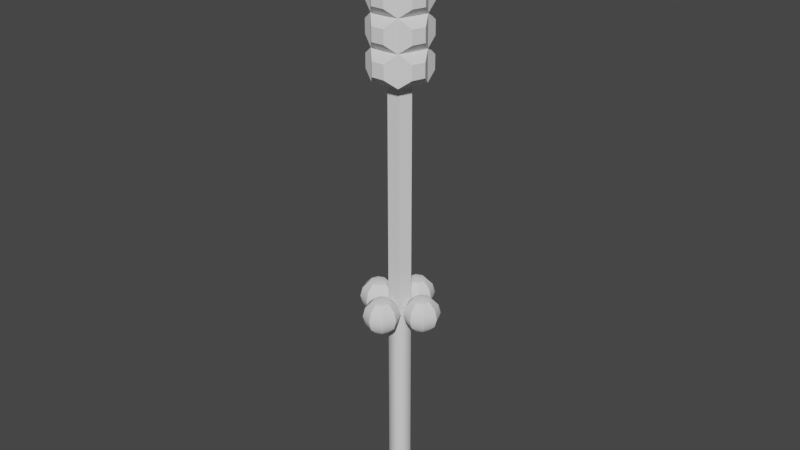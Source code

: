 # Source: cutObj_5.blend  (saved by Blender 2.93.21; exported with 4.5.12 LTS)
import bpy
from mathutils import Matrix  # noqa: F401  (used for matrix-valued properties, if any)

bpy.ops.wm.read_factory_settings(use_empty=True)
scene = bpy.context.scene
scene.name = 'Scene'

# ---- node groups
ng_auto_smooth = bpy.data.node_groups.new('Auto Smooth', 'GeometryNodeTree')
_s = ng_auto_smooth.interface.new_socket(name='Geometry', in_out='OUTPUT', socket_type='NodeSocketGeometry')
_s = ng_auto_smooth.interface.new_socket(name='Geometry', in_out='INPUT', socket_type='NodeSocketGeometry')
_s = ng_auto_smooth.interface.new_socket(name='Angle', in_out='INPUT', socket_type='NodeSocketFloat')
_s.subtype = 'ANGLE'
_s.min_value = 0.0
_s.max_value = 3.142
ng_auto_smooth.is_modifier = True
_N = ng_auto_smooth.nodes; _L = ng_auto_smooth.links
n0 = _N.new('NodeGroupOutput'); n0.name = 'Group Output'; n0.location = (480, -100)
n1 = _N.new('NodeGroupInput'); n1.name = 'Group Input'; n1.location = (-420, -300)
n2 = _N.new('NodeGroupInput'); n2.name = 'Group Input.001'; n2.location = (-60, -100)
n3 = _N.new('GeometryNodeSetShadeSmooth'); n3.name = 'Set Shade Smooth'; n3.location = (120, -100)
n3.domain = 'EDGE'
n4 = _N.new('GeometryNodeSetShadeSmooth'); n4.name = 'Set Shade Smooth.001'; n4.location = (300, -100)
n5 = _N.new('GeometryNodeInputMeshEdgeAngle'); n5.name = 'Edge Angle'; n5.location = (-420, -220)
n6 = _N.new('GeometryNodeInputEdgeSmooth'); n6.name = 'Is Edge Smooth'; n6.location = (-60, -160)
n7 = _N.new('GeometryNodeInputShadeSmooth'); n7.name = 'Is Face Smooth'; n7.location = (-240, -340)
n8 = _N.new('FunctionNodeBooleanMath'); n8.name = 'Boolean Math'; n8.location = (-60, -220)
n9 = _N.new('FunctionNodeCompare'); n9.name = 'Compare'; n9.location = (-240, -180)
n9.operation = 'LESS_EQUAL'
_L.new(n5.outputs[0], n9.inputs[0])
_L.new(n4.outputs[0], n0.inputs[0])
_L.new(n1.outputs[1], n9.inputs[1])
_L.new(n9.outputs[0], n8.inputs[0])
_L.new(n7.outputs[0], n8.inputs[1])
_L.new(n2.outputs[0], n3.inputs[0])
_L.new(n6.outputs[0], n3.inputs[1])
_L.new(n3.outputs[0], n4.inputs[0])
_L.new(n8.outputs[0], n3.inputs[2])
n0.is_active_output = True

# ---- world
world_world = bpy.data.worlds.new('World'); scene.world = world_world
world_world.use_nodes = True; world_world.node_tree.nodes.clear()
_N = world_world.node_tree.nodes; _L = world_world.node_tree.links
n0 = _N.new('ShaderNodeOutputWorld'); n0.name = 'World Output'; n0.location = (300, 300)
n1 = _N.new('ShaderNodeBackground'); n1.name = 'Background'; n1.location = (10, 300)
n1.inputs[0].default_value = (0.05088, 0.05088, 0.05088, 1.0)
_L.new(n1.outputs[0], n0.inputs[0])
n0.is_active_output = True
world_world.color = (0.05088, 0.05088, 0.05088)
world_world.use_sun_shadow = False
world_world.sun_shadow_jitter_overblur = 0.0

# ---- meshes
me_sphere_002 = bpy.data.meshes.new('Sphere.002')
me_sphere_002.from_pydata([(0.0, 0.0, 0.07925), (0.0, 0.03963, 0.06863), (0.02802, 0.02802, 0.06863), (0.03963, 2.426e-18, 0.06863), (0.02802, -0.02802, 0.06863), (4.853e-18, -0.03963, 0.06863), (-0.02802, -0.02802, 0.06863), (-0.03963, -7.279e-18, 0.06863), (-0.02802, 0.02802, 0.06863), (0.0, 0.06863, 0.03963), (0.04853, 0.04853, 0.03963), (0.06863, 4.203e-18, 0.03963), (0.04853, -0.04853, 0.03963), (8.405e-18, -0.06863, 0.03963), (-0.04853, -0.04853, 0.03963), (-0.06863, -1.261e-17, 0.03963), (-0.04853, 0.04853, 0.03963), (0.0, 0.07925, 0.0), (0.05604, 0.05604, 0.0), (0.07925, 4.853e-18, 0.0), (0.05604, -0.05604, 0.0), (9.706e-18, -0.07925, 0.0), (-0.05604, -0.05604, 0.0), (-0.07925, -1.456e-17, 0.0), (-0.05604, 0.05604, 0.0), (0.0, 0.06863, -0.03963), (0.04853, 0.04853, -0.03963), (0.06863, 4.203e-18, -0.03963), (0.04853, -0.04853, -0.03963), (8.405e-18, -0.06863, -0.03963), (-0.04853, -0.04853, -0.03963), (-0.06863, -1.261e-17, -0.03963), (-0.04853, 0.04853, -0.03963), (0.0, 0.03963, -0.06863), (0.02802, 0.02802, -0.06863), (0.03963, 2.426e-18, -0.06863), (0.02802, -0.02802, -0.06863), (4.853e-18, -0.03963, -0.06863), (-0.02802, -0.02802, -0.06863), (-0.03963, -7.279e-18, -0.06863), (-0.02802, 0.02802, -0.06863), (0.0, 0.0, -0.07925)], [], [(0, 2, 1), (0, 3, 2), (0, 4, 3), (0, 5, 4), (0, 6, 5), (0, 7, 6), (0, 8, 7), (0, 1, 8), (1, 2, 10, 9), (2, 3, 11, 10), (3, 4, 12, 11), (4, 5, 13, 12), (5, 6, 14, 13), (6, 7, 15, 14), (7, 8, 16, 15), (8, 1, 9, 16), (9, 10, 18, 17), (10, 11, 19, 18), (11, 12, 20, 19), (12, 13, 21, 20), (13, 14, 22, 21), (14, 15, 23, 22), (15, 16, 24, 23), (16, 9, 17, 24), (17, 18, 26, 25), (18, 19, 27, 26), (19, 20, 28, 27), (20, 21, 29, 28), (21, 22, 30, 29), (22, 23, 31, 30), (23, 24, 32, 31), (24, 17, 25, 32), (25, 26, 34, 33), (26, 27, 35, 34), (27, 28, 36, 35), (28, 29, 37, 36), (29, 30, 38, 37), (30, 31, 39, 38), (31, 32, 40, 39), (32, 25, 33, 40), (33, 34, 41), (34, 35, 41), (35, 36, 41), (36, 37, 41), (37, 38, 41), (38, 39, 41), (39, 40, 41), (40, 33, 41)])
me_sphere_002.polygons.foreach_set('use_smooth', [True] * 48)
me_sphere_002.use_remesh_fix_poles = True
me_sphere_002.use_remesh_preserve_attributes = False
me_sphere_002.use_mirror_vertex_groups = False
me_sphere_002.update()
me_sphere_003 = bpy.data.meshes.new('Sphere.003')
me_sphere_003.from_pydata([(0.0, 0.0, 0.07925), (0.0, 0.03963, 0.06863), (0.02802, 0.02802, 0.06863), (0.03963, 2.426e-18, 0.06863), (0.02802, -0.02802, 0.06863), (4.853e-18, -0.03963, 0.06863), (-0.02802, -0.02802, 0.06863), (-0.03963, -7.279e-18, 0.06863), (-0.02802, 0.02802, 0.06863), (0.0, 0.06863, 0.03963), (0.04853, 0.04853, 0.03963), (0.06863, 4.203e-18, 0.03963), (0.04853, -0.04853, 0.03963), (8.405e-18, -0.06863, 0.03963), (-0.04853, -0.04853, 0.03963), (-0.06863, -1.261e-17, 0.03963), (-0.04853, 0.04853, 0.03963), (0.0, 0.07925, 0.0), (0.05604, 0.05604, 0.0), (0.07925, 4.853e-18, 0.0), (0.05604, -0.05604, 0.0), (9.706e-18, -0.07925, 0.0), (-0.05604, -0.05604, 0.0), (-0.07925, -1.456e-17, 0.0), (-0.05604, 0.05604, 0.0), (0.0, 0.06863, -0.03963), (0.04853, 0.04853, -0.03963), (0.06863, 4.203e-18, -0.03963), (0.04853, -0.04853, -0.03963), (8.405e-18, -0.06863, -0.03963), (-0.04853, -0.04853, -0.03963), (-0.06863, -1.261e-17, -0.03963), (-0.04853, 0.04853, -0.03963), (0.0, 0.03963, -0.06863), (0.02802, 0.02802, -0.06863), (0.03963, 2.426e-18, -0.06863), (0.02802, -0.02802, -0.06863), (4.853e-18, -0.03963, -0.06863), (-0.02802, -0.02802, -0.06863), (-0.03963, -7.279e-18, -0.06863), (-0.02802, 0.02802, -0.06863), (0.0, 0.0, -0.07925)], [], [(0, 2, 1), (0, 3, 2), (0, 4, 3), (0, 5, 4), (0, 6, 5), (0, 7, 6), (0, 8, 7), (0, 1, 8), (1, 2, 10, 9), (2, 3, 11, 10), (3, 4, 12, 11), (4, 5, 13, 12), (5, 6, 14, 13), (6, 7, 15, 14), (7, 8, 16, 15), (8, 1, 9, 16), (9, 10, 18, 17), (10, 11, 19, 18), (11, 12, 20, 19), (12, 13, 21, 20), (13, 14, 22, 21), (14, 15, 23, 22), (15, 16, 24, 23), (16, 9, 17, 24), (17, 18, 26, 25), (18, 19, 27, 26), (19, 20, 28, 27), (20, 21, 29, 28), (21, 22, 30, 29), (22, 23, 31, 30), (23, 24, 32, 31), (24, 17, 25, 32), (25, 26, 34, 33), (26, 27, 35, 34), (27, 28, 36, 35), (28, 29, 37, 36), (29, 30, 38, 37), (30, 31, 39, 38), (31, 32, 40, 39), (32, 25, 33, 40), (33, 34, 41), (34, 35, 41), (35, 36, 41), (36, 37, 41), (37, 38, 41), (38, 39, 41), (39, 40, 41), (40, 33, 41)])
me_sphere_003.polygons.foreach_set('use_smooth', [True] * 48)
me_sphere_003.use_remesh_fix_poles = True
me_sphere_003.use_remesh_preserve_attributes = False
me_sphere_003.use_mirror_vertex_groups = False
me_sphere_003.update()
me_sphere_004 = bpy.data.meshes.new('Sphere.004')
me_sphere_004.from_pydata([(0.0, 0.0, 0.07925), (0.0, 0.03963, 0.06863), (0.02802, 0.02802, 0.06863), (0.03963, 2.426e-18, 0.06863), (0.02802, -0.02802, 0.06863), (4.853e-18, -0.03963, 0.06863), (-0.02802, -0.02802, 0.06863), (-0.03963, -7.279e-18, 0.06863), (-0.02802, 0.02802, 0.06863), (0.0, 0.06863, 0.03963), (0.04853, 0.04853, 0.03963), (0.06863, 4.203e-18, 0.03963), (0.04853, -0.04853, 0.03963), (8.405e-18, -0.06863, 0.03963), (-0.04853, -0.04853, 0.03963), (-0.06863, -1.261e-17, 0.03963), (-0.04853, 0.04853, 0.03963), (0.0, 0.07925, 0.0), (0.05604, 0.05604, 0.0), (0.07925, 4.853e-18, 0.0), (0.05604, -0.05604, 0.0), (9.706e-18, -0.07925, 0.0), (-0.05604, -0.05604, 0.0), (-0.07925, -1.456e-17, 0.0), (-0.05604, 0.05604, 0.0), (0.0, 0.06863, -0.03963), (0.04853, 0.04853, -0.03963), (0.06863, 4.203e-18, -0.03963), (0.04853, -0.04853, -0.03963), (8.405e-18, -0.06863, -0.03963), (-0.04853, -0.04853, -0.03963), (-0.06863, -1.261e-17, -0.03963), (-0.04853, 0.04853, -0.03963), (0.0, 0.03963, -0.06863), (0.02802, 0.02802, -0.06863), (0.03963, 2.426e-18, -0.06863), (0.02802, -0.02802, -0.06863), (4.853e-18, -0.03963, -0.06863), (-0.02802, -0.02802, -0.06863), (-0.03963, -7.279e-18, -0.06863), (-0.02802, 0.02802, -0.06863), (0.0, 0.0, -0.07925)], [], [(0, 2, 1), (0, 3, 2), (0, 4, 3), (0, 5, 4), (0, 6, 5), (0, 7, 6), (0, 8, 7), (0, 1, 8), (1, 2, 10, 9), (2, 3, 11, 10), (3, 4, 12, 11), (4, 5, 13, 12), (5, 6, 14, 13), (6, 7, 15, 14), (7, 8, 16, 15), (8, 1, 9, 16), (9, 10, 18, 17), (10, 11, 19, 18), (11, 12, 20, 19), (12, 13, 21, 20), (13, 14, 22, 21), (14, 15, 23, 22), (15, 16, 24, 23), (16, 9, 17, 24), (17, 18, 26, 25), (18, 19, 27, 26), (19, 20, 28, 27), (20, 21, 29, 28), (21, 22, 30, 29), (22, 23, 31, 30), (23, 24, 32, 31), (24, 17, 25, 32), (25, 26, 34, 33), (26, 27, 35, 34), (27, 28, 36, 35), (28, 29, 37, 36), (29, 30, 38, 37), (30, 31, 39, 38), (31, 32, 40, 39), (32, 25, 33, 40), (33, 34, 41), (34, 35, 41), (35, 36, 41), (36, 37, 41), (37, 38, 41), (38, 39, 41), (39, 40, 41), (40, 33, 41)])
me_sphere_004.polygons.foreach_set('use_smooth', [True] * 48)
me_sphere_004.use_remesh_fix_poles = True
me_sphere_004.use_remesh_preserve_attributes = False
me_sphere_004.use_mirror_vertex_groups = False
me_sphere_004.update()
me_sphere_005 = bpy.data.meshes.new('Sphere.005')
me_sphere_005.from_pydata([(0.0, 0.0, 0.07925), (0.0, 0.03963, 0.06863), (0.02802, 0.02802, 0.06863), (0.03963, 2.426e-18, 0.06863), (0.02802, -0.02802, 0.06863), (4.853e-18, -0.03963, 0.06863), (-0.02802, -0.02802, 0.06863), (-0.03963, -7.279e-18, 0.06863), (-0.02802, 0.02802, 0.06863), (0.0, 0.06863, 0.03963), (0.04853, 0.04853, 0.03963), (0.06863, 4.203e-18, 0.03963), (0.04853, -0.04853, 0.03963), (8.405e-18, -0.06863, 0.03963), (-0.04853, -0.04853, 0.03963), (-0.06863, -1.261e-17, 0.03963), (-0.04853, 0.04853, 0.03963), (0.0, 0.07925, 0.0), (0.05604, 0.05604, 0.0), (0.07925, 4.853e-18, 0.0), (0.05604, -0.05604, 0.0), (9.706e-18, -0.07925, 0.0), (-0.05604, -0.05604, 0.0), (-0.07925, -1.456e-17, 0.0), (-0.05604, 0.05604, 0.0), (0.0, 0.06863, -0.03963), (0.04853, 0.04853, -0.03963), (0.06863, 4.203e-18, -0.03963), (0.04853, -0.04853, -0.03963), (8.405e-18, -0.06863, -0.03963), (-0.04853, -0.04853, -0.03963), (-0.06863, -1.261e-17, -0.03963), (-0.04853, 0.04853, -0.03963), (0.0, 0.03963, -0.06863), (0.02802, 0.02802, -0.06863), (0.03963, 2.426e-18, -0.06863), (0.02802, -0.02802, -0.06863), (4.853e-18, -0.03963, -0.06863), (-0.02802, -0.02802, -0.06863), (-0.03963, -7.279e-18, -0.06863), (-0.02802, 0.02802, -0.06863), (0.0, 0.0, -0.07925)], [], [(0, 2, 1), (0, 3, 2), (0, 4, 3), (0, 5, 4), (0, 6, 5), (0, 7, 6), (0, 8, 7), (0, 1, 8), (1, 2, 10, 9), (2, 3, 11, 10), (3, 4, 12, 11), (4, 5, 13, 12), (5, 6, 14, 13), (6, 7, 15, 14), (7, 8, 16, 15), (8, 1, 9, 16), (9, 10, 18, 17), (10, 11, 19, 18), (11, 12, 20, 19), (12, 13, 21, 20), (13, 14, 22, 21), (14, 15, 23, 22), (15, 16, 24, 23), (16, 9, 17, 24), (17, 18, 26, 25), (18, 19, 27, 26), (19, 20, 28, 27), (20, 21, 29, 28), (21, 22, 30, 29), (22, 23, 31, 30), (23, 24, 32, 31), (24, 17, 25, 32), (25, 26, 34, 33), (26, 27, 35, 34), (27, 28, 36, 35), (28, 29, 37, 36), (29, 30, 38, 37), (30, 31, 39, 38), (31, 32, 40, 39), (32, 25, 33, 40), (33, 34, 41), (34, 35, 41), (35, 36, 41), (36, 37, 41), (37, 38, 41), (38, 39, 41), (39, 40, 41), (40, 33, 41)])
me_sphere_005.polygons.foreach_set('use_smooth', [True] * 48)
me_sphere_005.use_remesh_fix_poles = True
me_sphere_005.use_remesh_preserve_attributes = False
me_sphere_005.use_mirror_vertex_groups = False
me_sphere_005.update()
me_cylinder_002 = bpy.data.meshes.new('Cylinder.002')
me_cylinder_002.from_pydata([(0.0, 0.05, 0.0), (0.04755, 0.01545, 0.0), (0.02939, -0.04045, 0.0), (-0.02939, -0.04045, 0.0), (-0.04755, 0.01545, 0.0), (0.0, 0.05, 1.0), (0.04755, 0.01545, 1.0), (0.02939, -0.04045, 1.0), (-0.02939, -0.04045, 1.0), (-0.04755, 0.01545, 1.0)], [], [(0, 1, 2, 3, 4), (5, 6, 1, 0), (6, 7, 2, 1), (7, 8, 3, 2), (8, 9, 4, 3), (9, 5, 0, 4), (9, 8, 7, 6, 5)])
me_cylinder_002.polygons.foreach_set('use_smooth', [True] * 7)
me_cylinder_002.use_remesh_fix_poles = True
me_cylinder_002.use_remesh_preserve_attributes = False
me_cylinder_002.use_mirror_vertex_groups = False
me_cylinder_002.update()
me_cylinder_003 = bpy.data.meshes.new('Cylinder.003')
me_cylinder_003.from_pydata([(0.0, 0.05, 0.0), (0.04755, 0.01545, 0.0), (0.02939, -0.04045, 0.0), (-0.02939, -0.04045, 0.0), (-0.04755, 0.01545, 0.0), (0.0, 0.05, 1.0), (0.04755, 0.01545, 1.0), (0.02939, -0.04045, 1.0), (-0.02939, -0.04045, 1.0), (-0.04755, 0.01545, 1.0), (5.058e-07, 0.07083, 1.755), (0.06736, 0.02189, 1.755), (0.04163, -0.0573, 1.755), (-0.04163, -0.0573, 1.755), (-0.06736, 0.02189, 1.755), (-0.06662, -0.0917, 1.009), (-0.1078, 0.03502, 1.009), (0.1078, 0.03502, 1.009), (0.06662, -0.0917, 1.009), (6.338e-08, 0.1133, 1.009), (-0.06662, -0.0917, 1.145), (-0.06662, -0.0917, 1.281), (-0.06662, -0.0917, 1.418), (0.1078, 0.03502, 1.145), (0.1078, 0.03502, 1.281), (0.1078, 0.03502, 1.418), (1.617e-07, 0.1133, 1.145), (2.6e-07, 0.1133, 1.281), (3.583e-07, 0.1133, 1.418), (-0.1078, 0.03502, 1.418), (-0.1078, 0.03502, 1.281), (-0.1078, 0.03502, 1.145), (0.06662, -0.0917, 1.418), (0.06662, -0.0917, 1.281), (0.06662, -0.0917, 1.145), (-0.1337, -0.01255, 1.455), (-0.1156, -0.06845, 1.455), (-0.1156, -0.06845, 1.516), (-0.1337, -0.01255, 1.516), (0.1156, -0.06845, 1.455), (0.1337, -0.01255, 1.455), (0.1337, -0.01255, 1.516), (0.1156, -0.06845, 1.516), (-0.02939, -0.1311, 1.455), (0.02939, -0.1311, 1.455), (0.02939, -0.1311, 1.516), (-0.02939, -0.1311, 1.516), (0.1008, 0.08875, 1.455), (0.05326, 0.1233, 1.455), (0.05326, 0.1233, 1.516), (0.1008, 0.08875, 1.516), (-0.05326, 0.1233, 1.455), (-0.1008, 0.08875, 1.455), (-0.1008, 0.08875, 1.516), (-0.05326, 0.1233, 1.516), (-0.05326, 0.1233, 1.046), (-0.1008, 0.08875, 1.046), (-0.1008, 0.08875, 1.108), (-0.05326, 0.1233, 1.108), (-0.05326, 0.1233, 1.183), (-0.1008, 0.08875, 1.183), (-0.1008, 0.08875, 1.244), (-0.05326, 0.1233, 1.244), (-0.05326, 0.1233, 1.319), (-0.1008, 0.08875, 1.319), (-0.1008, 0.08875, 1.38), (-0.05326, 0.1233, 1.38), (0.1008, 0.08875, 1.046), (0.05326, 0.1233, 1.046), (0.05326, 0.1233, 1.108), (0.1008, 0.08875, 1.108), (0.1008, 0.08875, 1.183), (0.05326, 0.1233, 1.183), (0.05326, 0.1233, 1.244), (0.1008, 0.08875, 1.244), (0.1008, 0.08875, 1.319), (0.05326, 0.1233, 1.319), (0.05326, 0.1233, 1.38), (0.1008, 0.08875, 1.38), (-0.02939, -0.1311, 1.046), (0.02939, -0.1311, 1.046), (0.02939, -0.1311, 1.108), (-0.02939, -0.1311, 1.108), (-0.02939, -0.1311, 1.183), (0.02939, -0.1311, 1.183), (0.02939, -0.1311, 1.244), (-0.02939, -0.1311, 1.244), (-0.02939, -0.1311, 1.319), (0.02939, -0.1311, 1.319), (0.02939, -0.1311, 1.38), (-0.02939, -0.1311, 1.38), (0.1156, -0.06845, 1.046), (0.1337, -0.01255, 1.046), (0.1337, -0.01255, 1.108), (0.1156, -0.06845, 1.108), (0.1156, -0.06845, 1.183), (0.1337, -0.01255, 1.183), (0.1337, -0.01255, 1.244), (0.1156, -0.06845, 1.244), (0.1156, -0.06845, 1.319), (0.1337, -0.01255, 1.319), (0.1337, -0.01255, 1.38), (0.1156, -0.06845, 1.38), (-0.1337, -0.01255, 1.046), (-0.1156, -0.06845, 1.046), (-0.1156, -0.06845, 1.108), (-0.1337, -0.01255, 1.108), (-0.1337, -0.01255, 1.183), (-0.1156, -0.06845, 1.183), (-0.1156, -0.06845, 1.244), (-0.1337, -0.01255, 1.244), (-0.1337, -0.01255, 1.319), (-0.1156, -0.06845, 1.319), (-0.1156, -0.06845, 1.38), (-0.1337, -0.01255, 1.38), (4.567e-07, 0.1133, 1.554), (0.1078, 0.03502, 1.554), (0.06662, -0.0917, 1.554), (-0.06662, -0.0917, 1.554), (-0.1078, 0.03502, 1.554)], [], [(0, 1, 2, 3, 4), (5, 6, 1, 0), (6, 7, 2, 1), (7, 8, 3, 2), (8, 9, 4, 3), (9, 5, 0, 4), (35, 36, 37, 38), (14, 13, 12, 11, 10), (39, 40, 41, 42), (43, 44, 45, 46), (47, 48, 49, 50), (51, 52, 53, 54), (5, 9, 16, 19), (6, 5, 19, 17), (8, 7, 18, 15), (7, 6, 17, 18), (9, 8, 15, 16), (55, 56, 57, 58), (59, 60, 61, 62), (63, 64, 65, 66), (67, 68, 69, 70), (71, 72, 73, 74), (75, 76, 77, 78), (79, 80, 81, 82), (83, 84, 85, 86), (87, 88, 89, 90), (91, 92, 93, 94), (95, 96, 97, 98), (99, 100, 101, 102), (103, 104, 105, 106), (107, 108, 109, 110), (111, 112, 113, 114), (29, 22, 36, 35), (22, 118, 37, 36), (118, 119, 38, 37), (119, 29, 35, 38), (32, 25, 40, 39), (25, 116, 41, 40), (116, 117, 42, 41), (117, 32, 39, 42), (22, 32, 44, 43), (32, 117, 45, 44), (117, 118, 46, 45), (118, 22, 43, 46), (25, 28, 48, 47), (28, 115, 49, 48), (115, 116, 50, 49), (116, 25, 47, 50), (28, 29, 52, 51), (29, 119, 53, 52), (119, 115, 54, 53), (115, 28, 51, 54), (19, 16, 56, 55), (16, 31, 57, 56), (31, 26, 58, 57), (26, 19, 55, 58), (26, 31, 60, 59), (31, 30, 61, 60), (30, 27, 62, 61), (27, 26, 59, 62), (27, 30, 64, 63), (30, 29, 65, 64), (29, 28, 66, 65), (28, 27, 63, 66), (17, 19, 68, 67), (19, 26, 69, 68), (26, 23, 70, 69), (23, 17, 67, 70), (23, 26, 72, 71), (26, 27, 73, 72), (27, 24, 74, 73), (24, 23, 71, 74), (24, 27, 76, 75), (27, 28, 77, 76), (28, 25, 78, 77), (25, 24, 75, 78), (15, 18, 80, 79), (18, 34, 81, 80), (34, 20, 82, 81), (20, 15, 79, 82), (20, 34, 84, 83), (34, 33, 85, 84), (33, 21, 86, 85), (21, 20, 83, 86), (21, 33, 88, 87), (33, 32, 89, 88), (32, 22, 90, 89), (22, 21, 87, 90), (18, 17, 92, 91), (17, 23, 93, 92), (23, 34, 94, 93), (34, 18, 91, 94), (34, 23, 96, 95), (23, 24, 97, 96), (24, 33, 98, 97), (33, 34, 95, 98), (33, 24, 100, 99), (24, 25, 101, 100), (25, 32, 102, 101), (32, 33, 99, 102), (16, 15, 104, 103), (15, 20, 105, 104), (20, 31, 106, 105), (31, 16, 103, 106), (31, 20, 108, 107), (20, 21, 109, 108), (21, 30, 110, 109), (30, 31, 107, 110), (30, 21, 112, 111), (21, 22, 113, 112), (22, 29, 114, 113), (29, 30, 111, 114), (10, 11, 116, 115), (12, 13, 118, 117), (13, 14, 119, 118), (11, 12, 117, 116), (14, 10, 115, 119)])
me_cylinder_003.use_remesh_fix_poles = True
me_cylinder_003.use_remesh_preserve_attributes = False
me_cylinder_003.use_mirror_vertex_groups = False
me_cylinder_003.update()

# ---- objects
ob_check = bpy.data.objects.new('check', me_sphere_002)
ob_check_001 = bpy.data.objects.new('check.001', me_sphere_003)
ob_check_002 = bpy.data.objects.new('check.002', me_sphere_004)
ob_check_003 = bpy.data.objects.new('check.003', me_sphere_005)
ob_cylinder = bpy.data.objects.new('Cylinder', me_cylinder_002)
ob_cylinder_up = bpy.data.objects.new('Cylinder_up', me_cylinder_003)

# ---- transforms, parenting, visibility, modifiers, constraints
ob_check.location = (-0.0055, 0.12, 0.0)
ob_check.lineart.crease_threshold = 0.0
_m = ob_check.modifiers.new('Auto Smooth', 'NODES')
_m.node_group = ng_auto_smooth
_gi = [s.identifier for s in ng_auto_smooth.interface.items_tree if s.item_type == 'SOCKET' and s.in_out == 'INPUT']
_m[_gi[1]] = 0.5236  # Angle
ob_check_001.location = (0.0, -0.12, 0.0)
ob_check_001.lineart.crease_threshold = 0.0
_m = ob_check_001.modifiers.new('Auto Smooth', 'NODES')
_m.node_group = ng_auto_smooth
_gi = [s.identifier for s in ng_auto_smooth.interface.items_tree if s.item_type == 'SOCKET' and s.in_out == 'INPUT']
_m[_gi[1]] = 0.5236  # Angle
ob_check_002.location = (-0.12, 0.0, 0.0)
ob_check_002.rotation_euler = (0.0, -0.0, 1.571)
ob_check_002.lineart.crease_threshold = 0.0
_m = ob_check_002.modifiers.new('Auto Smooth', 'NODES')
_m.node_group = ng_auto_smooth
_gi = [s.identifier for s in ng_auto_smooth.interface.items_tree if s.item_type == 'SOCKET' and s.in_out == 'INPUT']
_m[_gi[1]] = 0.5236  # Angle
ob_check_003.location = (0.12, -5.96e-08, 0.0)
ob_check_003.rotation_euler = (0.0, -0.0, 1.571)
ob_check_003.lineart.crease_threshold = 0.0
_m = ob_check_003.modifiers.new('Auto Smooth', 'NODES')
_m.node_group = ng_auto_smooth
_gi = [s.identifier for s in ng_auto_smooth.interface.items_tree if s.item_type == 'SOCKET' and s.in_out == 'INPUT']
_m[_gi[1]] = 0.5236  # Angle
ob_cylinder.location = (0.0, 0.0, 0.0)
ob_cylinder.rotation_euler = (3.142, 0.0, -0.6283)
ob_cylinder.lineart.crease_threshold = 0.0
_m = ob_cylinder.modifiers.new('Auto Smooth', 'NODES')
_m.node_group = ng_auto_smooth
_gi = [s.identifier for s in ng_auto_smooth.interface.items_tree if s.item_type == 'SOCKET' and s.in_out == 'INPUT']
_m[_gi[1]] = 1.309  # Angle
ob_cylinder_up.location = (0.0, 0.0, 0.0)
ob_cylinder_up.lineart.crease_threshold = 0.0
_m = ob_cylinder_up.modifiers.new('Auto Smooth', 'NODES')
_m.node_group = ng_auto_smooth
_gi = [s.identifier for s in ng_auto_smooth.interface.items_tree if s.item_type == 'SOCKET' and s.in_out == 'INPUT']
_m[_gi[1]] = 1.309  # Angle

# ---- collection membership
scene.collection.objects.link(ob_check)
scene.collection.objects.link(ob_check_001)
scene.collection.objects.link(ob_check_002)
scene.collection.objects.link(ob_check_003)
scene.collection.objects.link(ob_cylinder)
scene.collection.objects.link(ob_cylinder_up)

# ---- scene / render settings (as saved in the file)
scene.frame_start = 1; scene.frame_end = 250; scene.frame_set(1)
scene.render.engine = 'BLENDER_EEVEE_NEXT'
scene.render.fps = 30
scene.cycles.use_denoising = False
scene.cycles.samples = 128
scene.cycles.sampling_pattern = 'TABULATED_SOBOL'
scene.cycles.use_adaptive_sampling = False
scene.cycles.use_light_tree = False
scene.eevee.use_gtao = True
scene.view_settings.view_transform = 'Filmic'
bpy.context.view_layer.update()

# ---- added for rendering (the .blend has no active camera and no usable light): camera, sun
cam_auto = bpy.data.cameras.new('AutoCamera')
cam_auto.lens = 50.0
cam_auto.sensor_width = 36.0
cam_auto.clip_end = 1000.0
ob_auto_camera = bpy.data.objects.new('AutoCamera', cam_auto)
scene.collection.objects.link(ob_auto_camera)
ob_auto_camera.location = (2.60202, -3.12243, 2.45925)
ob_auto_camera.rotation_euler = (1.09748, -7.21219e-08, 0.694738)
scene.camera = ob_auto_camera
light_auto_sun = bpy.data.lights.new('AutoSun', 'SUN')
light_auto_sun.energy = 3.0
light_auto_sun.angle = 0.0523599
ob_auto_sun = bpy.data.objects.new('AutoSun', light_auto_sun)
scene.collection.objects.link(ob_auto_sun)
ob_auto_sun.rotation_euler = (0.872665, 0.174533, 0.523599)
bpy.context.view_layer.update()

